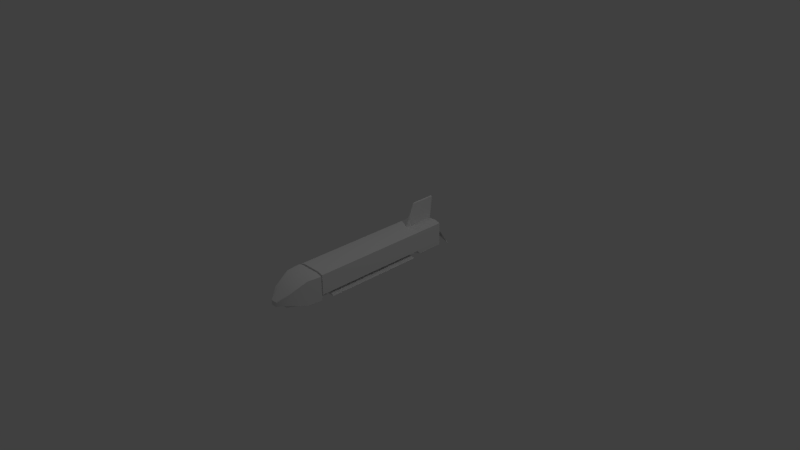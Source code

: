 # Source: UCAVbf3.blend  (saved by Blender 2.71.0; exported with 4.5.12 LTS)
import bpy
from mathutils import Matrix  # noqa: F401  (used for matrix-valued properties, if any)

bpy.ops.wm.read_factory_settings(use_empty=True)
scene = bpy.context.scene
scene.name = 'Scene'

# ---- collections
col_collection_1 = bpy.data.collections.new('Collection 1'); scene.collection.children.link(col_collection_1)

# ---- materials (node trees are filled in below, after node groups)
mat_material = bpy.data.materials.new('Material')
mat_material.alpha_threshold = 0.0
mat_material.use_transparent_shadow = False
mat_material.roughness = 0.5
mat_material.line_color = (0.0, 0.0, 0.0, 1.0)

# ---- material node trees

# ---- world
world_world = bpy.data.worlds.new('World'); scene.world = world_world
world_world.color = (0.05088, 0.05088, 0.05088)
world_world.use_sun_shadow = False
world_world.sun_shadow_jitter_overblur = 0.0
world_world.cycles.sampling_method = 'MANUAL'
world_world.cycles.sample_map_resolution = 256

# ---- cameras
cam_camera = bpy.data.cameras.new('Camera')
cam_camera.clip_end = 100.0
cam_camera.lens = 35.0
cam_camera.sensor_width = 32.0
cam_camera.sensor_height = 18.0
cam_camera.ortho_scale = 7.314
cam_camera.dof.focus_distance = 0.0
cam_camera.dof.aperture_fstop = 128.0

# ---- lights
light_lamp_003 = bpy.data.lights.new('Lamp.003', 'POINT')
light_lamp_003.transmission_factor = 0.0
light_lamp_003.cutoff_distance = 30.0
light_lamp_003.energy = 100.0
light_lamp_003.shadow_buffer_clip_start = 1.001
light_lamp_003.shadow_soft_size = 0.1
light_lamp_003.shadow_maximum_resolution = 0.006
light_lamp_003.use_absolute_resolution = True
light_lamp_003.cycles.use_multiple_importance_sampling = False
light_lamp_002 = bpy.data.lights.new('Lamp.002', 'POINT')
light_lamp_002.transmission_factor = 0.0
light_lamp_002.cutoff_distance = 30.0
light_lamp_002.energy = 100.0
light_lamp_002.shadow_buffer_clip_start = 1.001
light_lamp_002.shadow_soft_size = 0.1
light_lamp_002.shadow_maximum_resolution = 0.006
light_lamp_002.use_absolute_resolution = True
light_lamp_002.cycles.use_multiple_importance_sampling = False
light_lamp_001 = bpy.data.lights.new('Lamp.001', 'POINT')
light_lamp_001.transmission_factor = 0.0
light_lamp_001.cutoff_distance = 30.0
light_lamp_001.energy = 100.0
light_lamp_001.shadow_buffer_clip_start = 1.001
light_lamp_001.shadow_soft_size = 0.1
light_lamp_001.shadow_maximum_resolution = 0.006
light_lamp_001.use_absolute_resolution = True
light_lamp_001.cycles.use_multiple_importance_sampling = False
light_lamp = bpy.data.lights.new('Lamp', 'POINT')
light_lamp.transmission_factor = 0.0
light_lamp.cutoff_distance = 30.0
light_lamp.energy = 100.0
light_lamp.shadow_buffer_clip_start = 1.001
light_lamp.shadow_soft_size = 0.1
light_lamp.shadow_maximum_resolution = 0.006
light_lamp.use_absolute_resolution = True
light_lamp.cycles.use_multiple_importance_sampling = False

# ---- meshes
me_cube_002 = bpy.data.meshes.new('Cube.002')
me_cube_002.from_pydata([(0.02019, 1.0, 0.1884), (-0.03359, 1.0, 0.1884), (-0.03359, 0.6351, 0.1884), (0.02019, 0.6351, 0.1884), (0.006991, 1.054, 0.4834), (-0.02039, 1.054, 0.4834), (-0.02039, 0.7637, 0.4834), (0.006991, 0.7637, 0.4834), (-0.0174, 0.5878, 0.1884), (0.004004, 0.5878, 0.1884), (-0.01215, 0.7163, 0.4834), (-0.001251, 0.7163, 0.4834), (-0.03359, 1.0, 0.1884), (-0.03359, 1.0, 0.1884), (0.02019, 1.0, 0.1884), (0.02019, 1.0, 0.1884), (0.02019, 0.6351, 0.1884), (-0.03359, 0.6351, 0.1884), (-0.02039, 1.054, 0.4834), (-0.02039, 1.054, 0.4834), (0.006991, 1.054, 0.4834), (0.006991, 1.054, 0.4834), (0.006991, 0.7637, 0.4834), (-0.02039, 0.7637, 0.4834), (0.004004, 0.5878, 0.1884), (0.004004, 0.5878, 0.1884), (-0.0174, 0.5878, 0.1884), (-0.0174, 0.5878, 0.1884), (-0.001251, 0.7163, 0.4834), (-0.001251, 0.7163, 0.4834), (-0.01215, 0.7163, 0.4834), (-0.01215, 0.7163, 0.4834), (0.1969, -0.8545, -0.1616), (0.02979, -0.8545, -0.1589), (0.1969, 0.5082, -0.1616), (0.02979, 0.5082, -0.1589), (0.2154, -0.8545, -0.1745), (0.02979, -0.8545, -0.1671), (0.2154, 0.5082, -0.1745), (0.02979, 0.5082, -0.1671), (0.1449, -0.8545, -0.1475), (0.1449, 0.5082, -0.1475), (0.1449, -0.8545, -0.1785), (0.1449, 0.5082, -0.1785), (-0.1969, -0.8545, -0.1616), (-0.02979, -0.8545, -0.1589), (-0.1969, 0.5082, -0.1616), (-0.02979, 0.5082, -0.1589), (-0.2154, -0.8545, -0.1745), (-0.02979, -0.8545, -0.1671), (-0.2154, 0.5082, -0.1745), (-0.02979, 0.5082, -0.1671), (-0.1449, -0.8545, -0.1475), (-0.1449, 0.5082, -0.1475), (-0.1449, -0.8545, -0.1785), (-0.1449, 0.5082, -0.1785), (0.1449, -0.8545, -0.1475), (0.1969, -0.8545, -0.1616), (0.1449, 0.5082, -0.1475), (0.1969, 0.5082, -0.1616), (0.02979, -0.8545, -0.1589), (0.02979, -0.8545, -0.1589), (0.02979, 0.5082, -0.1589), (0.02979, 0.5082, -0.1589), (0.1449, -0.8545, -0.1785), (0.2154, -0.8545, -0.1745), (0.2154, -0.8545, -0.1745), (0.1449, 0.5082, -0.1785), (0.2154, 0.5082, -0.1745), (0.2154, 0.5082, -0.1745), (0.02979, -0.8545, -0.1671), (0.02979, -0.8545, -0.1671), (0.02979, 0.5082, -0.1671), (0.02979, 0.5082, -0.1671), (-0.1449, -0.8545, -0.1475), (-0.1969, -0.8545, -0.1616), (-0.1449, 0.5082, -0.1475), (-0.1969, 0.5082, -0.1616), (-0.02979, -0.8545, -0.1589), (-0.02979, -0.8545, -0.1589), (-0.02979, 0.5082, -0.1589), (-0.02979, 0.5082, -0.1589), (-0.1449, -0.8545, -0.1785), (-0.2154, -0.8545, -0.1745), (-0.2154, -0.8545, -0.1745), (-0.1449, 0.5082, -0.1785), (-0.2154, 0.5082, -0.1745), (-0.2154, 0.5082, -0.1745), (-0.02979, -0.8545, -0.1671), (-0.02979, -0.8545, -0.1671), (-0.02979, 0.5082, -0.1671), (-0.02979, 0.5082, -0.1671), (0.2015, 1.0, -0.1527), (0.2015, -1.0, -0.1014), (-0.2015, -1.0, -0.1014), (-0.2015, 1.0, -0.1527), (0.2015, 1.0, 0.167), (0.2015, -1.0, 0.167), (-0.2015, -1.0, 0.167), (-0.2015, 1.0, 0.167), (0.1664, -1.016, -0.1261), (-0.1664, -1.016, -0.1261), (0.1664, -1.016, 0.1261), (-0.1664, -1.016, 0.1261), (0.2162, -1.026, -0.1638), (-0.2162, -1.026, -0.1638), (0.2162, -1.026, 0.1638), (-0.2162, -1.026, 0.1638), (0.1933, -1.22, -0.1638), (-0.1933, -1.22, -0.1638), (0.1933, -1.22, 0.1638), (-0.1933, -1.22, 0.1638), (0.05162, -1.573, -0.08107), (-0.05162, -1.573, -0.08107), (0.05162, -1.573, -0.03765), (-0.05162, -1.573, -0.03765), (0.1391, -1.444, 0.05707), (-0.1391, -1.444, 0.05707), (-0.1391, -1.444, -0.0987), (0.1391, -1.444, -0.0987), (0.2015, 0.6351, -0.1527), (-0.2015, 0.6351, -0.1527), (0.2015, 0.6351, 0.167), (-0.2015, 0.6351, 0.167), (0.2015, 0.598, -0.1014), (0.2015, 0.598, 0.167), (-0.2015, 0.598, -0.1014), (-0.2015, 0.598, 0.167), (0.1289, 1.0, -0.1724), (-0.1423, 1.0, -0.1724), (0.1289, -1.0, -0.1145), (-0.1423, -1.0, -0.1145), (0.1289, 1.0, 0.1884), (-0.1423, 1.0, 0.1884), (0.1289, -1.0, 0.1884), (-0.1423, -1.0, 0.1884), (0.1074, -1.016, -0.1424), (-0.1166, -1.016, -0.1424), (0.1074, -1.016, 0.1423), (-0.1166, -1.016, 0.1423), (0.1379, -1.026, -0.1849), (-0.153, -1.026, -0.1849), (0.1379, -1.026, 0.1849), (-0.153, -1.026, 0.1849), (0.1239, -1.22, -0.1849), (-0.1363, -1.22, -0.1849), (0.1239, -1.22, 0.1849), (-0.1363, -1.22, 0.1849), (0.03691, -1.584, -0.09156), (-0.03258, -1.584, -0.09156), (0.03691, -1.584, -0.03014), (-0.03258, -1.584, -0.03014), (-0.09662, -1.444, 0.07117), (0.0906, -1.444, 0.07117), (0.0906, -1.444, -0.1114), (-0.09662, -1.444, -0.1114), (0.1289, 0.6351, -0.1724), (-0.1423, 0.6351, -0.1724), (-0.1423, 0.6351, 0.1884), (0.1289, 0.6351, 0.1884), (0.1289, 0.598, -0.1145), (-0.1423, 0.598, -0.1145), (-0.1423, 0.598, 0.1884), (0.1289, 0.598, 0.1884), (0.1637, 1.0, -0.1232), (-0.165, 1.0, -0.1232), (0.1637, 1.0, 0.1376), (-0.165, 1.0, 0.1376), (0.1045, 1.0, -0.1392), (-0.1167, 1.0, -0.1392), (0.1045, 1.0, 0.1551), (-0.1167, 1.0, 0.1551), (0.1637, 0.8, -0.1232), (-0.165, 0.8, -0.1232), (0.1637, 0.8, 0.1376), (-0.165, 0.8, 0.1376), (0.1045, 0.8, -0.1392), (-0.1167, 0.8, -0.1392), (0.1045, 0.8, 0.1551), (-0.1167, 0.8, 0.1551), (0.08086, -1.22, -0.1963), (-0.09221, -1.22, -0.1963), (0.05873, -1.444, -0.1577), (-0.06582, -1.444, -0.1577), (0.002853, -0.791, -0.1896), (0.002853, -0.791, 0.02404), (0.07151, -0.816, -0.1896), (0.07151, -0.816, 0.02404), (0.108, -0.8792, -0.1896), (0.108, -0.8792, 0.02404), (0.09536, -0.9512, -0.1896), (0.09536, -0.9512, 0.02404), (0.03939, -0.9982, -0.1896), (0.03939, -0.9982, 0.02404), (-0.03368, -0.9982, -0.1896), (-0.03368, -0.9982, 0.02404), (-0.08965, -0.9512, -0.1896), (-0.08965, -0.9512, 0.02404), (-0.1023, -0.8792, -0.1896), (-0.1023, -0.8792, 0.02404), (-0.0658, -0.816, -0.1896), (-0.0658, -0.816, 0.02404), (-0.04845, 1.079, -0.1007), (-0.04845, 0.8893, -0.1007), (-0.09482, 1.079, -0.04592), (-0.09482, 0.8893, -0.04592), (-0.09513, 1.079, 0.02586), (-0.09513, 0.8893, 0.02586), (-0.04922, 1.079, 0.08104), (-0.04922, 0.8893, 0.08104), (0.02142, 1.079, 0.09381), (0.02142, 0.8893, 0.09381), (0.08373, 1.079, 0.05818), (0.08374, 0.8893, 0.05818), (0.1086, 1.079, -0.009168), (0.1086, 0.8893, -0.009168), (0.08431, 1.079, -0.07672), (0.08431, 0.8893, -0.07672), (0.0223, 1.079, -0.1129), (0.0223, 0.8893, -0.1129), (-0.02924, 1.107, -0.06712), (-0.05852, 1.107, -0.03253), (-0.05871, 1.107, 0.01278), (-0.02973, 1.107, 0.04761), (0.01486, 1.107, 0.05567), (0.0542, 1.107, 0.03318), (0.06988, 1.107, -0.009332), (0.05456, 1.107, -0.05198), (0.01541, 1.107, -0.0748), (-0.02303, 1.079, -0.1051), (-0.02303, 0.8893, -0.1051), (-0.0132, 1.107, -0.06988), (0.03561, 1.079, 0.0857), (0.03561, 0.8893, 0.0857), (0.02382, 1.107, 0.05055), (-0.2446, 1.102, 0.1486), (-0.1999, 1.097, 0.1553), (0.2378, 1.097, -0.121), (0.2659, 1.097, -0.1432), (-0.2467, 1.106, 0.1504), (-0.2027, 1.099, 0.1552), (0.2391, 1.106, -0.1234), (0.2685, 1.099, -0.1441), (-0.09484, 1.105, 0.03647), (-0.1267, 1.093, 0.04772), (-0.08038, 1.093, 0.09426), (-0.06364, 1.105, 0.06471), (0.08509, 1.106, -0.01912), (0.1215, 1.094, -0.01876), (0.1009, 1.097, -0.08438), (0.07302, 1.104, -0.06108)], [], [(0, 3, 2, 1), (4, 5, 6, 7), (12, 17, 23, 18), (16, 14, 20, 22), (16, 22, 28, 24), (15, 13, 19, 21), (8, 9, 11, 10), (23, 17, 26, 30), (7, 6, 31, 29), (2, 3, 25, 27), (58, 35, 33, 40), (67, 42, 37, 39), (60, 62, 72, 70), (59, 32, 65, 68), (41, 34, 38, 43), (56, 61, 71, 64), (59, 58, 40, 32), (69, 36, 42, 67), (63, 41, 43, 73), (57, 56, 64, 66), (76, 52, 45, 47), (85, 51, 49, 54), (78, 88, 90, 80), (77, 86, 83, 44), (53, 55, 50, 46), (74, 82, 89, 79), (77, 44, 52, 76), (87, 85, 54, 48), (81, 91, 55, 53), (75, 84, 82, 74), (161, 131, 94, 126), (162, 127, 98, 135), (124, 125, 97, 93), (135, 98, 103, 139), (121, 123, 99, 95), (128, 129, 169, 168), (139, 103, 107, 143), (98, 94, 101, 103), (93, 97, 102, 100), (130, 93, 100, 136), (143, 107, 111, 147), (103, 101, 105, 107), (100, 102, 106, 104), (136, 100, 104, 140), (152, 117, 115, 151), (107, 105, 109, 111), (104, 106, 110, 108), (140, 104, 108, 144), (149, 151, 115, 113), (117, 118, 113, 115), (119, 116, 114, 112), (154, 119, 112, 148), (147, 111, 117, 152), (111, 109, 118, 117), (108, 110, 116, 119), (144, 108, 119, 154), (129, 157, 121, 95), (133, 99, 123, 158), (92, 96, 122, 120), (126, 127, 123, 121), (157, 161, 126, 121), (158, 123, 127, 162), (120, 122, 125, 124), (94, 98, 127, 126), (124, 93, 130, 160), (160, 130, 131, 161), (125, 163, 134, 97), (163, 162, 135, 134), (97, 134, 138, 102), (134, 135, 139, 138), (132, 96, 166, 170), (133, 132, 170, 171), (102, 138, 142, 106), (138, 139, 143, 142), (94, 131, 137, 101), (131, 130, 136, 137), (106, 142, 146, 110), (142, 143, 147, 146), (101, 137, 141, 105), (137, 136, 140, 141), (116, 153, 150, 114), (153, 152, 151, 150), (105, 141, 145, 109), (141, 140, 144, 145), (112, 114, 150, 148), (148, 150, 151, 149), (118, 155, 149, 113), (155, 154, 148, 149), (110, 146, 153, 116), (146, 147, 152, 153), (109, 145, 155, 118), (144, 154, 182, 180), (92, 120, 156, 128), (128, 156, 157, 129), (96, 132, 159, 122), (132, 133, 158, 159), (120, 124, 160, 156), (156, 160, 161, 157), (122, 159, 163, 125), (159, 158, 162, 163), (168, 169, 177, 176), (170, 166, 174, 178), (171, 170, 178, 179), (92, 128, 168, 164), (99, 133, 171, 167), (95, 99, 167, 165), (96, 92, 164, 166), (129, 95, 165, 169), (179, 177, 173, 175), (174, 172, 176, 178), (178, 176, 177, 179), (164, 168, 176, 172), (167, 171, 179, 175), (165, 167, 175, 173), (166, 164, 172, 174), (169, 165, 173, 177), (181, 180, 182, 183), (155, 145, 181, 183), (154, 155, 183, 182), (145, 144, 180, 181), (184, 185, 187, 186), (186, 187, 189, 188), (188, 189, 191, 190), (190, 191, 193, 192), (192, 193, 195, 194), (194, 195, 197, 196), (196, 197, 199, 198), (187, 185, 201, 199, 197, 195, 193, 191, 189), (200, 201, 185, 184), (198, 199, 201, 200), (184, 186, 188, 190, 192, 194, 196, 198, 200), (202, 203, 205, 204), (204, 205, 207, 206), (206, 207, 209, 208), (208, 209, 211, 210), (232, 233, 213, 212), (212, 213, 215, 214), (214, 215, 217, 216), (229, 230, 203, 202), (216, 217, 219, 218), (229, 202, 220, 231), (220, 221, 222, 223, 224, 234, 225, 226, 227, 228, 231), (216, 218, 228, 227), (245, 246, 240, 236), (212, 214, 226, 225), (232, 212, 225, 234), (208, 210, 224, 223), (243, 244, 235, 239), (204, 206, 222, 221), (202, 204, 221, 220), (218, 219, 230, 229), (218, 229, 231, 228), (210, 211, 233, 232), (210, 232, 234, 224), (237, 238, 242, 241), (235, 236, 240, 239), (247, 248, 237, 241), (249, 250, 242, 238), (250, 247, 241, 242), (246, 243, 239, 240), (248, 249, 238, 237), (244, 245, 236, 235), (208, 223, 246, 245), (222, 206, 244, 243), (223, 222, 243, 246), (206, 208, 245, 244), (226, 214, 248, 247), (216, 227, 250, 249), (227, 226, 247, 250), (214, 216, 249, 248)])
me_cube_002.polygons.foreach_set('use_smooth', [1, 1, 1, 1, 1, 1, 1, 1, 1, 1, 1, 1, 1, 1, 1, 1, 1, 1, 1, 1, 1, 1, 1, 1, 1, 1, 1, 1, 1, 1, 1, 1, 1, 1, 1, 1, 1, 1, 1, 1, 1, 1, 1, 1, 1, 1, 1, 1, 1, 1, 1, 1, 1, 1, 1, 1, 1, 1, 1, 1, 1, 1, 1, 1, 1, 1, 1, 1, 1, 1, 1, 1, 1, 1, 1, 1, 1, 1, 1, 1, 1, 1, 1, 1, 1, 1, 1, 1, 1, 1, 1, 1, 1, 1, 1, 1, 1, 1, 1, 1, 1, 1, 1, 1, 1, 1, 1, 1, 1, 1, 1, 1, 1, 1, 1, 1, 1, 1, 1, 1, 0, 0, 0, 0, 0, 0, 0, 0, 0, 0, 0, 1, 1, 1, 1, 1, 1, 1, 1, 1, 1, 1, 1, 1, 1, 1, 1, 1, 1, 1, 1, 1, 1, 1, 1, 1, 1, 1, 1, 1, 1, 1, 1, 1, 1, 1, 1, 1, 1, 1])
_uv = me_cube_002.uv_layers.new(name='UVMap')
_uv.uv.foreach_set('vector', [0.7362, 0.6509, 0.7362, 0.5173, 0.7565, 0.5173, 0.7565, 0.6509, 0.1382, 0.7336, 0.1486, 0.7336, 0.1486, 0.84, 0.1382, 0.84, 0.8276, 0.322, 0.8275, 0.189, 0.9392, 0.2355, 0.9392, 0.3413, 0.8275, 0.1536, 0.8276, 0.01969, 0.9392, 0.0, 0.9392, 0.1065, 0.8275, 0.1536, 0.9392, 0.1065, 0.9392, 0.1239, 0.8276, 0.1711, 0.2966, 0.6942, 0.2763, 0.6942, 0.2821, 0.5856, 0.2924, 0.5856, 0.4533, 0.9099, 0.4452, 0.9099, 0.4492, 0.7992, 0.4533, 0.7992, 0.9392, 0.2355, 0.8275, 0.189, 0.8276, 0.1711, 0.9392, 0.2179, 0.1382, 0.84, 0.1486, 0.84, 0.1455, 0.8574, 0.1413, 0.8573, 0.7565, 0.5173, 0.7362, 0.5173, 0.7423, 0.4999, 0.7504, 0.4999, 0.5901, 0.4999, 0.5467, 0.4997, 0.5467, 0.0002005, 0.5901, 0.0004753, 0.714, 0.4994, 0.714, 0.000264, 0.7575, 0.0, 0.7575, 0.4991, 0.9921, 5.119e-06, 0.9921, 0.4969, 0.989, 0.4969, 0.989, 0.0, 0.6099, 0.4997, 0.6099, 0.0002342, 0.617, 0.0, 0.617, 0.4994, 0.9392, 0.1039, 0.9457, 0.08514, 0.9509, 0.07863, 0.9509, 0.1045, 0.1382, 0.8999, 0.1401, 0.8575, 0.1431, 0.8574, 0.1499, 0.8992, 0.6099, 0.4997, 0.5901, 0.4999, 0.5901, 0.0004753, 0.6099, 0.0002342, 0.6873, 0.4993, 0.6873, 0.0001732, 0.714, 0.000264, 0.714, 0.4994, 0.9411, 0.1463, 0.9392, 0.1039, 0.9509, 0.1045, 0.9442, 0.1464, 0.1447, 0.9186, 0.1382, 0.8999, 0.1499, 0.8992, 0.1499, 0.9251, 0.7839, 0.5, 0.7839, 0.0005471, 0.8275, 0.0003896, 0.8275, 0.4998, 0.6606, 0.4994, 0.617, 0.4991, 0.617, 0.0, 0.6606, 0.0002599, 0.9969, 0.5, 1.0, 0.5, 1.0, 1.0, 0.9969, 1.0, 0.7644, 0.4997, 0.7575, 0.4994, 0.7575, 0.0, 0.7644, 0.000253, 0.9392, 0.3161, 0.9509, 0.3154, 0.9509, 0.3413, 0.9457, 0.3348, 0.9392, 0.231, 0.9509, 0.2316, 0.9442, 0.2735, 0.9411, 0.2733, 0.7644, 0.4997, 0.7644, 0.000253, 0.7839, 0.0005471, 0.7839, 0.5, 0.6873, 0.4993, 0.6606, 0.4994, 0.6606, 0.0002599, 0.6873, 0.0001667, 0.9411, 0.2737, 0.9442, 0.2735, 0.9509, 0.3154, 0.9392, 0.3161, 0.9457, 0.2122, 0.9509, 0.2057, 0.9509, 0.2316, 0.9392, 0.231, 0.1748, 4.725e-06, 0.1748, 0.5853, 0.1524, 0.5856, 0.1524, 0.000307, 0.1302, 0.1475, 0.1524, 0.1479, 0.1524, 0.7336, 0.1302, 0.7332, 0.3242, 0.1475, 0.4258, 0.1475, 0.4258, 0.7338, 0.3242, 0.7339, 0.9467, 0.4673, 0.9386, 0.489, 0.9228, 0.4759, 0.9289, 0.4577, 0.4258, 0.5962, 0.5467, 0.5964, 0.5467, 0.7295, 0.4258, 0.7293, 0.3049, 0.855, 0.3049, 0.7556, 0.3175, 0.765, 0.3174, 0.8461, 0.5627, 0.8305, 0.5688, 0.8487, 0.5546, 0.8671, 0.5467, 0.844, 0.9386, 0.489, 0.8372, 0.4893, 0.8275, 0.4762, 0.9228, 0.4759, 0.8372, 0.3416, 0.9386, 0.3413, 0.9228, 0.3539, 0.8275, 0.3542, 0.6597, 0.7401, 0.6547, 0.7135, 0.6642, 0.7266, 0.6704, 0.7482, 0.6865, 0.4999, 0.7101, 0.5003, 0.7016, 0.5713, 0.6803, 0.5709, 0.5688, 0.8487, 0.6642, 0.8486, 0.6785, 0.867, 0.5546, 0.8671, 0.6642, 0.7266, 0.5688, 0.7267, 0.5546, 0.7086, 0.6785, 0.7085, 0.6704, 0.7482, 0.6642, 0.7266, 0.6785, 0.7085, 0.6865, 0.7372, 0.3004, 0.8723, 0.2865, 0.8816, 0.2769, 0.8317, 0.2834, 0.8275, 0.2763, 0.7919, 0.1524, 0.7919, 0.1524, 0.7203, 0.2763, 0.7203, 0.8814, 0.9086, 0.7575, 0.9084, 0.7575, 0.8372, 0.8814, 0.8374, 0.7871, 0.7065, 0.7575, 0.706, 0.7661, 0.6351, 0.7924, 0.6356, 0.2649, 0.814, 0.2834, 0.8275, 0.2769, 0.8317, 0.2638, 0.8222, 0.2361, 0.6363, 0.1772, 0.6363, 0.1843, 0.5856, 0.2007, 0.5856, 0.8566, 0.7546, 0.7977, 0.7546, 0.8331, 0.7065, 0.8495, 0.7065, 0.805, 0.5518, 0.7866, 0.5515, 0.8197, 0.5038, 0.8253, 0.5, 0.6803, 0.5709, 0.7016, 0.5713, 0.6801, 0.6555, 0.6642, 0.6552, 0.2763, 0.7203, 0.1524, 0.7203, 0.1772, 0.6363, 0.2361, 0.6363, 0.8814, 0.8374, 0.7575, 0.8372, 0.7977, 0.7546, 0.8566, 0.7546, 0.7924, 0.6356, 0.7661, 0.6351, 0.7866, 0.5515, 0.805, 0.5518, 9.019e-08, 0.8598, 0.1378, 0.8598, 0.1382, 0.8815, 0.000467, 0.8815, 0.1302, 0.000138, 0.1524, 0.0005753, 0.1524, 0.1343, 0.1302, 0.1339, 0.3049, 3.793e-05, 0.4258, 0.0, 0.4258, 0.1339, 0.3049, 0.1339, 0.4452, 0.5827, 0.5467, 0.5829, 0.5467, 0.5964, 0.4258, 0.5962, 0.7101, 0.6267, 0.7312, 0.626, 0.7362, 0.6476, 0.7176, 0.6484, 0.1302, 0.1339, 0.1524, 0.1343, 0.1524, 0.1479, 0.1302, 0.1475, 0.3049, 0.1339, 0.4258, 0.1339, 0.4258, 0.1475, 0.3242, 0.1475, 0.4452, 0.0, 0.5467, 0.0001691, 0.5467, 0.5829, 0.4452, 0.5827, 0.3049, 0.0003, 0.3049, 0.5856, 0.2774, 0.5853, 0.2774, 0.0, 0.2774, 0.0, 0.2774, 0.5853, 0.1748, 0.5853, 0.1748, 4.725e-06, 0.0, 0.1477, 0.02767, 0.1474, 0.02767, 0.733, 1.691e-08, 0.7334, 0.02767, 0.1474, 0.1302, 0.1475, 0.1302, 0.7332, 0.02767, 0.733, 0.9386, 0.3413, 0.9467, 0.3679, 0.9289, 0.3756, 0.9228, 0.3539, 0.9467, 0.3679, 0.9467, 0.4673, 0.9289, 0.4577, 0.9289, 0.3756, 0.4413, 0.855, 0.4332, 0.8816, 0.4221, 0.8678, 0.4287, 0.8461, 0.4414, 0.7556, 0.4413, 0.855, 0.4287, 0.8461, 0.4288, 0.765, 0.5688, 0.7267, 0.5627, 0.7483, 0.5467, 0.7373, 0.5546, 0.7086, 0.5627, 0.7483, 0.5627, 0.8305, 0.5467, 0.844, 0.5467, 0.7373, 0.6547, 0.8612, 0.6597, 0.8395, 0.6704, 0.8304, 0.6642, 0.8486, 0.6597, 0.8395, 0.6597, 0.7401, 0.6704, 0.7482, 0.6704, 0.8304, 0.5467, 0.5003, 0.5765, 0.4999, 0.5819, 0.5709, 0.5554, 0.5713, 0.5765, 0.4999, 0.6865, 0.4999, 0.6803, 0.5709, 0.5819, 0.5709, 0.6642, 0.8486, 0.6704, 0.8304, 0.6865, 0.8439, 0.6785, 0.867, 0.6704, 0.8304, 0.6704, 0.7482, 0.6865, 0.7372, 0.6865, 0.8439, 0.5749, 0.6555, 0.5934, 0.6552, 0.6128, 0.7085, 0.6071, 0.7047, 0.5934, 0.6552, 0.6642, 0.6552, 0.6391, 0.7085, 0.6128, 0.7085, 0.921, 0.706, 0.8972, 0.7065, 0.8908, 0.6356, 0.9124, 0.6351, 0.8972, 0.7065, 0.7871, 0.7065, 0.7924, 0.6356, 0.8908, 0.6356, 0.2872, 0.7919, 0.3004, 0.8015, 0.2992, 0.8071, 0.2807, 0.7936, 0.2807, 0.7936, 0.2992, 0.8071, 0.2834, 0.8275, 0.2649, 0.814, 0.8919, 0.5515, 0.8758, 0.5518, 0.8516, 0.5, 0.8588, 0.5038, 0.8758, 0.5518, 0.805, 0.5518, 0.8253, 0.5, 0.8516, 0.5, 0.5554, 0.5713, 0.5819, 0.5709, 0.5934, 0.6552, 0.5749, 0.6555, 0.5819, 0.5709, 0.6803, 0.5709, 0.6642, 0.6552, 0.5934, 0.6552, 0.9124, 0.6351, 0.8908, 0.6356, 0.8758, 0.5518, 0.8919, 0.5515, 0.7924, 0.6356, 0.805, 0.5518, 0.817, 0.5528, 0.8087, 0.6358, 0.000467, 0.7336, 0.1382, 0.7336, 0.1378, 0.7603, 0.0, 0.7602, 0.0, 0.7602, 0.1378, 0.7603, 0.1378, 0.8598, 9.019e-08, 0.8598, 2.255e-08, 0.0003703, 0.02767, 0.0, 0.02767, 0.1337, 5.637e-09, 0.1341, 0.02767, 0.0, 0.1302, 0.000138, 0.1302, 0.1339, 0.02767, 0.1337, 0.7176, 0.5007, 0.7362, 0.4999, 0.7312, 0.5265, 0.7101, 0.5273, 0.7101, 0.5273, 0.7312, 0.5265, 0.7312, 0.626, 0.7101, 0.6267, 5.637e-09, 0.1341, 0.02767, 0.1337, 0.02767, 0.1474, 0.0, 0.1477, 0.02767, 0.1337, 0.1302, 0.1339, 0.1302, 0.1475, 0.02767, 0.1474, 0.9966, 0.5216, 0.9966, 0.6027, 0.921, 0.6028, 0.921, 0.5217, 0.5462, 0.8284, 0.5467, 0.8501, 0.4711, 0.8501, 0.4707, 0.8284, 0.5462, 0.7472, 0.5462, 0.8284, 0.4707, 0.8284, 0.4707, 0.7472, 0.3123, 0.8816, 0.3049, 0.855, 0.3174, 0.8461, 0.3235, 0.8678, 0.4333, 0.7339, 0.4414, 0.7556, 0.4288, 0.765, 0.4222, 0.7473, 0.3124, 0.7339, 0.4333, 0.7339, 0.4222, 0.7473, 0.3236, 0.7473, 0.4332, 0.8816, 0.3123, 0.8816, 0.3235, 0.8678, 0.4221, 0.8678, 0.3049, 0.7556, 0.3124, 0.7339, 0.3236, 0.7473, 0.3175, 0.765, 0.2638, 0.8096, 0.1525, 0.8096, 0.1586, 0.7919, 0.2572, 0.7919, 0.2571, 0.9124, 0.1585, 0.9124, 0.1524, 0.8907, 0.2637, 0.8907, 0.2637, 0.8907, 0.1524, 0.8907, 0.1525, 0.8096, 0.2638, 0.8096, 0.9969, 0.5, 0.9966, 0.5216, 0.921, 0.5217, 0.9213, 0.5001, 0.5467, 0.7295, 0.5462, 0.7472, 0.4707, 0.7472, 0.4711, 0.7295, 0.5464, 0.8501, 0.5464, 0.9458, 0.4707, 0.9458, 0.4707, 0.8501, 0.5467, 0.9629, 0.5467, 0.8673, 0.6218, 0.8671, 0.6218, 0.9628, 0.9966, 0.6027, 0.9969, 0.6206, 0.9213, 0.6207, 0.921, 0.6028, 0.8742, 0.6358, 0.8087, 0.6358, 0.817, 0.5528, 0.8642, 0.5528, 0.8758, 0.5518, 0.8908, 0.6356, 0.8742, 0.6358, 0.8642, 0.5528, 0.4707, 0.7992, 0.4707, 0.8678, 0.4533, 0.8566, 0.4533, 0.8109, 0.3009, 0.5856, 0.3009, 0.681, 0.2966, 0.6652, 0.2966, 0.6018, 0.9466, 0.6209, 0.9466, 0.6993, 0.921, 0.6991, 0.921, 0.6207, 0.1292, 0.8817, 0.1292, 0.9601, 0.1055, 0.9599, 0.1055, 0.8815, 0.1055, 0.8815, 0.1055, 0.9599, 0.07822, 0.96, 0.07822, 0.8816, 0.7564, 0.7096, 0.7564, 0.7879, 0.7362, 0.7869, 0.7362, 0.7086, 0.7362, 0.7086, 0.7362, 0.7869, 0.7086, 0.7868, 0.7086, 0.7085, 0.7086, 0.7085, 0.7086, 0.7868, 0.6865, 0.7877, 0.6865, 0.7094, 0.9392, 0.07861, 0.9392, 0.0002159, 0.9668, 0.0002407, 0.9668, 0.07863, 0.6824, 0.9396, 0.6552, 0.9443, 0.6313, 0.9308, 0.6218, 0.9056, 0.6313, 0.8805, 0.6552, 0.8671, 0.6824, 0.8718, 0.7002, 0.8924, 0.7002, 0.9192, 0.9729, 0.6207, 0.9729, 0.6991, 0.9466, 0.6993, 0.9466, 0.6209, 0.9668, 0.07863, 0.9668, 0.0002407, 0.989, 0.0, 0.989, 0.07839, 0.0, 0.9201, 0.009434, 0.8949, 0.03332, 0.8815, 0.06049, 0.8862, 0.07822, 0.9067, 0.07822, 0.9335, 0.06049, 0.9541, 0.03332, 0.9587, 0.009434, 0.9453, 0.6865, 0.857, 0.6865, 0.7879, 0.707, 0.7899, 0.707, 0.859, 0.707, 0.859, 0.707, 0.7899, 0.7341, 0.7899, 0.7341, 0.859, 0.7341, 0.859, 0.7341, 0.7899, 0.7553, 0.788, 0.7553, 0.8572, 0.3049, 0.9515, 0.3049, 0.882, 0.3314, 0.8823, 0.3314, 0.9518, 0.3369, 0.9516, 0.3369, 0.8821, 0.3554, 0.8816, 0.3554, 0.9511, 0.7553, 0.8659, 0.7553, 0.9355, 0.7296, 0.9353, 0.7297, 0.8657, 0.7297, 0.8657, 0.7296, 0.9353, 0.7042, 0.9355, 0.7042, 0.8659, 0.396, 0.9517, 0.396, 0.8823, 0.4056, 0.8822, 0.4056, 0.9516, 0.3554, 0.9511, 0.3554, 0.8816, 0.3788, 0.8825, 0.3788, 0.9519, 0.8874, 0.8309, 0.8814, 0.8234, 0.8958, 0.8193, 0.8996, 0.824, 0.8958, 0.8193, 0.8965, 0.8027, 0.9081, 0.7904, 0.925, 0.7881, 0.9395, 0.797, 0.9407, 0.8006, 0.9447, 0.8129, 0.9382, 0.8282, 0.923, 0.836, 0.9063, 0.8324, 0.8996, 0.824, 0.9245, 0.8499, 0.898, 0.8443, 0.9063, 0.8324, 0.923, 0.836, 0.9226, 0.7629, 0.9199, 0.7751, 0.9043, 0.7161, 0.9051, 0.7167, 0.9588, 0.8133, 0.9485, 0.8377, 0.9382, 0.8282, 0.9447, 0.8129, 0.9525, 0.7939, 0.9588, 0.8133, 0.9447, 0.8129, 0.9407, 0.8006, 0.9277, 0.7741, 0.9506, 0.7882, 0.9395, 0.797, 0.925, 0.7881, 0.9562, 0.397, 0.9519, 0.3851, 0.9557, 0.342, 0.9568, 0.3413, 0.8825, 0.7971, 0.9008, 0.7776, 0.9081, 0.7904, 0.8965, 0.8027, 0.8814, 0.8234, 0.8825, 0.7971, 0.8965, 0.8027, 0.8958, 0.8193, 0.3788, 0.9519, 0.3788, 0.8825, 0.396, 0.8823, 0.396, 0.9517, 0.898, 0.8443, 0.8874, 0.8309, 0.8996, 0.824, 0.9063, 0.8324, 0.3314, 0.9518, 0.3314, 0.8823, 0.3369, 0.8821, 0.3369, 0.9516, 0.9506, 0.7882, 0.9525, 0.7939, 0.9407, 0.8006, 0.9395, 0.797, 0.3009, 0.5969, 0.3022, 0.5864, 0.3031, 0.5856, 0.3043, 0.5969, 0.3009, 0.6134, 0.3011, 0.5969, 0.302, 0.5981, 0.302, 0.6143, 0.9399, 0.8347, 0.9499, 0.8435, 0.9562, 0.9, 0.9561, 0.9011, 0.9275, 0.8562, 0.9258, 0.843, 0.9588, 0.9139, 0.9583, 0.913, 0.9258, 0.843, 0.9399, 0.8347, 0.9561, 0.9011, 0.9588, 0.9139, 0.9199, 0.7751, 0.904, 0.775, 0.8909, 0.7065, 0.9043, 0.7161, 0.4707, 0.7992, 0.4468, 0.7893, 0.4707, 0.7295, 0.4702, 0.7426, 0.3034, 0.751, 0.2789, 0.7551, 0.286, 0.7064, 0.2978, 0.6942, 0.7101, 0.6561, 0.7198, 0.6484, 0.7198, 0.661, 0.7159, 0.6675, 0.9568, 0.4103, 0.9467, 0.3965, 0.9519, 0.3851, 0.9562, 0.397, 0.925, 0.7881, 0.9081, 0.7904, 0.904, 0.775, 0.9199, 0.7751, 0.3034, 0.7654, 0.2763, 0.7676, 0.2789, 0.7551, 0.3034, 0.751, 0.7158, 0.7017, 0.7101, 0.6851, 0.717, 0.6821, 0.717, 0.6961, 0.7196, 0.6675, 0.7196, 0.6821, 0.7156, 0.6766, 0.7101, 0.6676, 0.923, 0.836, 0.9382, 0.8282, 0.9399, 0.8347, 0.9258, 0.843, 0.7297, 0.8657, 0.7042, 0.8659, 0.7013, 0.859, 0.726, 0.8599])
me_cube_002.materials.append(mat_material)
me_cube_002.use_remesh_preserve_volume = False
me_cube_002.use_remesh_preserve_attributes = False
me_cube_002.use_mirror_vertex_groups = False
me_cube_002.update()

# ---- objects
ob_lamp_003 = bpy.data.objects.new('Lamp.003', light_lamp_003)
ob_lamp_002 = bpy.data.objects.new('Lamp.002', light_lamp_002)
ob_lamp_001 = bpy.data.objects.new('Lamp.001', light_lamp_001)
ob_cube_002 = bpy.data.objects.new('Cube.002', me_cube_002)
ob_lamp = bpy.data.objects.new('Lamp', light_lamp)
ob_camera = bpy.data.objects.new('Camera', cam_camera)

# ---- transforms, parenting, visibility, modifiers, constraints
ob_lamp_003.location = (-10.87, 1.005, 5.904)
ob_lamp_003.rotation_euler = (0.6503, 0.05522, 1.866)
ob_lamp_003.lock_rotations_4d = False
ob_lamp_003.empty_display_type = 'ARROWS'
ob_lamp_003.color = (0.0, 0.0, 0.0, 0.0)
ob_lamp_003.lineart.crease_threshold = 0.0
ob_lamp_002.location = (-2.729, 1.005, -70.08)
ob_lamp_002.rotation_euler = (0.6503, 0.05522, 1.866)
ob_lamp_002.lock_rotations_4d = False
ob_lamp_002.empty_display_type = 'ARROWS'
ob_lamp_002.color = (0.0, 0.0, 0.0, 0.0)
ob_lamp_002.lineart.crease_threshold = 0.0
ob_lamp_001.location = (-2.729, 1.005, 14.45)
ob_lamp_001.rotation_euler = (0.6503, 0.05522, 1.866)
ob_lamp_001.lock_rotations_4d = False
ob_lamp_001.empty_display_type = 'ARROWS'
ob_lamp_001.color = (0.0, 0.0, 0.0, 0.0)
ob_lamp_001.lineart.crease_threshold = 0.0
ob_cube_002.location = (0.0, 0.0, 0.0)
ob_cube_002.lock_rotations_4d = False
ob_cube_002.empty_display_type = 'ARROWS'
ob_cube_002.lineart.crease_threshold = 0.0
_m = ob_cube_002.modifiers.new('EdgeSplit', 'EDGE_SPLIT')
ob_lamp.location = (4.076, 1.005, 5.904)
ob_lamp.rotation_euler = (0.6503, 0.05522, 1.866)
ob_lamp.lock_rotations_4d = False
ob_lamp.empty_display_type = 'ARROWS'
ob_lamp.color = (0.0, 0.0, 0.0, 0.0)
ob_lamp.lineart.crease_threshold = 0.0
ob_camera.location = (7.481, -6.508, 5.344)
ob_camera.rotation_euler = (1.109, 0.01082, 0.8149)
ob_camera.lock_rotations_4d = False
ob_camera.empty_display_type = 'ARROWS'
ob_camera.color = (0.0, 0.0, 0.0, 0.0)
ob_camera.display_type = 'WIRE'
ob_camera.lineart.crease_threshold = 0.0

# ---- collection membership
col_collection_1.objects.link(ob_lamp_003)
col_collection_1.objects.link(ob_lamp_002)
col_collection_1.objects.link(ob_lamp_001)
col_collection_1.objects.link(ob_cube_002)
col_collection_1.objects.link(ob_lamp)
col_collection_1.objects.link(ob_camera)

# ---- scene / render settings (as saved in the file)
scene.camera = ob_camera
scene.frame_start = 1; scene.frame_end = 250; scene.frame_set(1)
scene.render.engine = 'BLENDER_EEVEE_NEXT'
scene.render.resolution_percentage = 50
scene.render.dither_intensity = 0.0
scene.cycles.use_denoising = False
scene.cycles.samples = 10
scene.cycles.sampling_pattern = 'TABULATED_SOBOL'
scene.cycles.light_sampling_threshold = 0.0
scene.cycles.use_adaptive_sampling = False
scene.cycles.use_light_tree = False
scene.cycles.blur_glossy = 0.0
scene.cycles.volume_bounces = 1
scene.cycles.pixel_filter_type = 'GAUSSIAN'
scene.cycles.sample_clamp_indirect = 0.0
scene.view_settings.view_transform = 'Standard'
bpy.context.view_layer.update()
